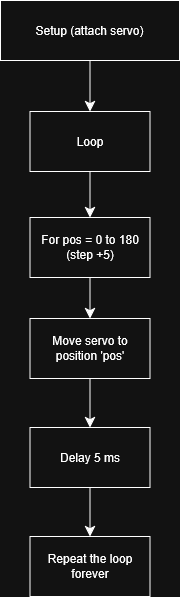

The diagram above was exported from draw.io. Its source (the exported page's mxGraphModel, read from the mxfile embedded in the PNG):
<mxGraphModel dx="596" dy="1082" grid="0" gridSize="10" guides="1" tooltips="1" connect="1" arrows="1" fold="1" page="0" pageScale="1" pageWidth="1200" pageHeight="1600" background="#ffffff" math="0" shadow="0">
  <root>
    <mxCell id="0" />
    <mxCell id="1" parent="0" />
    <mxCell id="yB2bGsX9zFeeYwu3IKjE-19" value="" style="edgeStyle=none;curved=1;rounded=0;orthogonalLoop=1;jettySize=auto;html=1;fontSize=12;startSize=8;endSize=8;" edge="1" parent="1" source="yB2bGsX9zFeeYwu3IKjE-1" target="yB2bGsX9zFeeYwu3IKjE-18">
      <mxGeometry relative="1" as="geometry" />
    </mxCell>
    <mxCell id="yB2bGsX9zFeeYwu3IKjE-1" value="Setup (attach servo)" style="rounded=0;whiteSpace=wrap;html=1;" vertex="1" parent="1">
      <mxGeometry x="171" y="-50" width="179" height="60" as="geometry" />
    </mxCell>
    <mxCell id="yB2bGsX9zFeeYwu3IKjE-21" value="" style="edgeStyle=none;curved=1;rounded=0;orthogonalLoop=1;jettySize=auto;html=1;fontSize=12;startSize=8;endSize=8;" edge="1" parent="1" source="yB2bGsX9zFeeYwu3IKjE-18" target="yB2bGsX9zFeeYwu3IKjE-20">
      <mxGeometry relative="1" as="geometry" />
    </mxCell>
    <mxCell id="yB2bGsX9zFeeYwu3IKjE-18" value="Loop" style="whiteSpace=wrap;html=1;rounded=0;" vertex="1" parent="1">
      <mxGeometry x="200.5" y="61" width="120" height="60" as="geometry" />
    </mxCell>
    <mxCell id="yB2bGsX9zFeeYwu3IKjE-23" value="" style="edgeStyle=none;curved=1;rounded=0;orthogonalLoop=1;jettySize=auto;html=1;fontSize=12;startSize=8;endSize=8;" edge="1" parent="1" source="yB2bGsX9zFeeYwu3IKjE-20" target="yB2bGsX9zFeeYwu3IKjE-22">
      <mxGeometry relative="1" as="geometry" />
    </mxCell>
    <mxCell id="yB2bGsX9zFeeYwu3IKjE-20" value="For pos = 0 to 180 (step +5)" style="whiteSpace=wrap;html=1;rounded=0;" vertex="1" parent="1">
      <mxGeometry x="200.5" y="167" width="120" height="60" as="geometry" />
    </mxCell>
    <mxCell id="yB2bGsX9zFeeYwu3IKjE-25" value="" style="edgeStyle=none;curved=1;rounded=0;orthogonalLoop=1;jettySize=auto;html=1;fontSize=12;startSize=8;endSize=8;" edge="1" parent="1" source="yB2bGsX9zFeeYwu3IKjE-22" target="yB2bGsX9zFeeYwu3IKjE-24">
      <mxGeometry relative="1" as="geometry" />
    </mxCell>
    <mxCell id="yB2bGsX9zFeeYwu3IKjE-22" value="Move servo to position 'pos'" style="whiteSpace=wrap;html=1;rounded=0;" vertex="1" parent="1">
      <mxGeometry x="200.5" y="268" width="120" height="60" as="geometry" />
    </mxCell>
    <mxCell id="yB2bGsX9zFeeYwu3IKjE-27" value="" style="edgeStyle=none;curved=1;rounded=0;orthogonalLoop=1;jettySize=auto;html=1;fontSize=12;startSize=8;endSize=8;" edge="1" parent="1" source="yB2bGsX9zFeeYwu3IKjE-24" target="yB2bGsX9zFeeYwu3IKjE-26">
      <mxGeometry relative="1" as="geometry" />
    </mxCell>
    <mxCell id="yB2bGsX9zFeeYwu3IKjE-24" value="Delay 5 ms" style="whiteSpace=wrap;html=1;rounded=0;" vertex="1" parent="1">
      <mxGeometry x="200.5" y="377" width="120" height="60" as="geometry" />
    </mxCell>
    <mxCell id="yB2bGsX9zFeeYwu3IKjE-26" value="Repeat the loop forever" style="whiteSpace=wrap;html=1;rounded=0;" vertex="1" parent="1">
      <mxGeometry x="200.5" y="486" width="120" height="60" as="geometry" />
    </mxCell>
  </root>
</mxGraphModel>